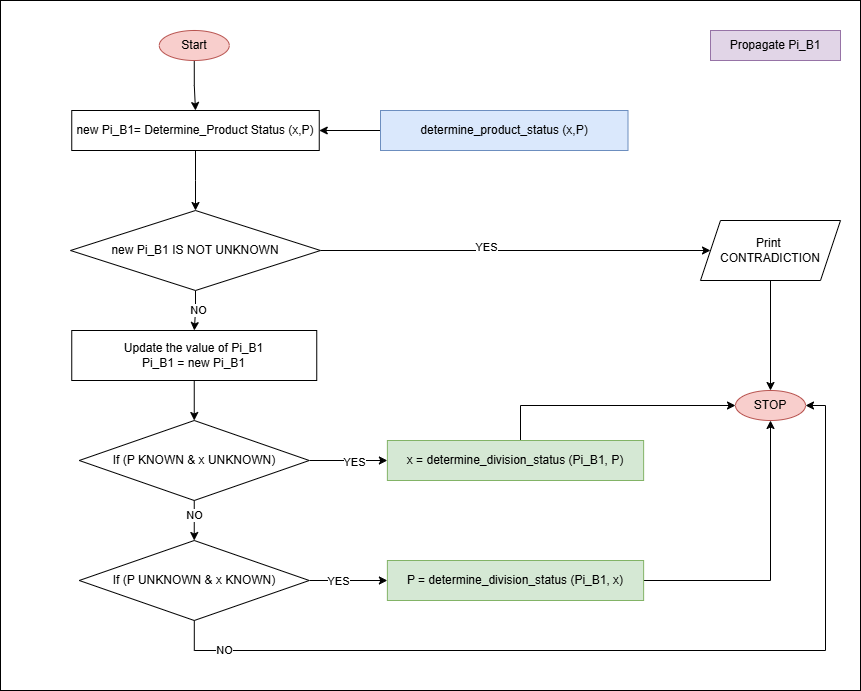

The diagram above was exported from draw.io. Its source (the exported page's mxGraphModel, read from the mxfile embedded in the PNG):
<mxGraphModel dx="2394" dy="1002" grid="1" gridSize="10" guides="1" tooltips="1" connect="1" arrows="1" fold="1" page="1" pageScale="1" pageWidth="850" pageHeight="1100" math="0" shadow="0">
  <root>
    <mxCell id="0" />
    <mxCell id="1" parent="0" />
    <mxCell id="2" value="" style="rounded=0;whiteSpace=wrap;html=1;" vertex="1" parent="1">
      <mxGeometry x="800" y="1660" width="860" height="690" as="geometry" />
    </mxCell>
    <mxCell id="3" value="Propagate Pi_B1" style="whiteSpace=wrap;html=1;fillColor=#e1d5e7;strokeColor=#9673a6;" vertex="1" parent="1">
      <mxGeometry x="1510" y="1690" width="130" height="30" as="geometry" />
    </mxCell>
    <mxCell id="4" style="edgeStyle=orthogonalEdgeStyle;rounded=0;orthogonalLoop=1;jettySize=auto;html=1;entryX=0.5;entryY=0;entryDx=0;entryDy=0;" edge="1" source="5" target="7" parent="1">
      <mxGeometry relative="1" as="geometry" />
    </mxCell>
    <mxCell id="5" value="Start" style="ellipse;whiteSpace=wrap;html=1;fillColor=#f8cecc;strokeColor=#b85450;" vertex="1" parent="1">
      <mxGeometry x="958.76" y="1690" width="70" height="30" as="geometry" />
    </mxCell>
    <mxCell id="6" value="" style="edgeStyle=orthogonalEdgeStyle;rounded=0;orthogonalLoop=1;jettySize=auto;html=1;" edge="1" source="7" target="12" parent="1">
      <mxGeometry relative="1" as="geometry" />
    </mxCell>
    <mxCell id="7" value="new Pi_B1= Determine_Product Status (x,P)" style="whiteSpace=wrap;html=1;" vertex="1" parent="1">
      <mxGeometry x="871.25" y="1770" width="247.5" height="40" as="geometry" />
    </mxCell>
    <mxCell id="8" style="edgeStyle=orthogonalEdgeStyle;rounded=0;orthogonalLoop=1;jettySize=auto;html=1;entryX=0;entryY=0.5;entryDx=0;entryDy=0;" edge="1" source="12" target="14" parent="1">
      <mxGeometry relative="1" as="geometry" />
    </mxCell>
    <mxCell id="9" value="YES" style="edgeLabel;html=1;align=center;verticalAlign=middle;resizable=0;points=[];" vertex="1" connectable="0" parent="8">
      <mxGeometry x="-0.1584" y="4" relative="1" as="geometry">
        <mxPoint x="1" as="offset" />
      </mxGeometry>
    </mxCell>
    <mxCell id="10" value="" style="edgeStyle=orthogonalEdgeStyle;rounded=0;orthogonalLoop=1;jettySize=auto;html=1;" edge="1" source="12" target="19" parent="1">
      <mxGeometry relative="1" as="geometry" />
    </mxCell>
    <mxCell id="11" value="NO" style="edgeLabel;html=1;align=center;verticalAlign=middle;resizable=0;points=[];" vertex="1" connectable="0" parent="10">
      <mxGeometry x="-0.1633" y="2" relative="1" as="geometry">
        <mxPoint y="1" as="offset" />
      </mxGeometry>
    </mxCell>
    <mxCell id="12" value="new Pi_B1 IS NOT UNKNOWN" style="rhombus;whiteSpace=wrap;html=1;" vertex="1" parent="1">
      <mxGeometry x="870" y="1870" width="250" height="80" as="geometry" />
    </mxCell>
    <mxCell id="13" value="" style="edgeStyle=orthogonalEdgeStyle;rounded=0;orthogonalLoop=1;jettySize=auto;html=1;" edge="1" source="14" target="15" parent="1">
      <mxGeometry relative="1" as="geometry" />
    </mxCell>
    <mxCell id="14" value="Print&amp;nbsp;&lt;div&gt;CONTRADICTION&lt;/div&gt;" style="shape=parallelogram;perimeter=parallelogramPerimeter;whiteSpace=wrap;html=1;fixedSize=1;" vertex="1" parent="1">
      <mxGeometry x="1500" y="1880" width="140" height="60" as="geometry" />
    </mxCell>
    <mxCell id="15" value="STOP" style="ellipse;whiteSpace=wrap;html=1;fillColor=#f8cecc;strokeColor=#b85450;" vertex="1" parent="1">
      <mxGeometry x="1535" y="2050" width="70" height="30" as="geometry" />
    </mxCell>
    <mxCell id="16" value="" style="edgeStyle=orthogonalEdgeStyle;rounded=0;orthogonalLoop=1;jettySize=auto;html=1;" edge="1" source="17" target="7" parent="1">
      <mxGeometry relative="1" as="geometry" />
    </mxCell>
    <mxCell id="17" value="determine_product_status (x,P)" style="whiteSpace=wrap;html=1;fillColor=#dae8fc;strokeColor=#6c8ebf;" vertex="1" parent="1">
      <mxGeometry x="1180" y="1770" width="247.5" height="40" as="geometry" />
    </mxCell>
    <mxCell id="18" value="" style="edgeStyle=orthogonalEdgeStyle;rounded=0;orthogonalLoop=1;jettySize=auto;html=1;" edge="1" source="19" target="24" parent="1">
      <mxGeometry relative="1" as="geometry" />
    </mxCell>
    <mxCell id="19" value="Update the value of Pi_B1&lt;br&gt;Pi_B1 = new Pi_B1" style="whiteSpace=wrap;html=1;" vertex="1" parent="1">
      <mxGeometry x="871.25" y="1990" width="245" height="50" as="geometry" />
    </mxCell>
    <mxCell id="20" value="" style="edgeStyle=orthogonalEdgeStyle;rounded=0;orthogonalLoop=1;jettySize=auto;html=1;" edge="1" source="24" target="26" parent="1">
      <mxGeometry relative="1" as="geometry" />
    </mxCell>
    <mxCell id="21" value="YES" style="edgeLabel;html=1;align=center;verticalAlign=middle;resizable=0;points=[];" vertex="1" connectable="0" parent="20">
      <mxGeometry x="0.1185" y="-1" relative="1" as="geometry">
        <mxPoint as="offset" />
      </mxGeometry>
    </mxCell>
    <mxCell id="22" value="" style="edgeStyle=orthogonalEdgeStyle;rounded=0;orthogonalLoop=1;jettySize=auto;html=1;" edge="1" source="24" target="31" parent="1">
      <mxGeometry relative="1" as="geometry" />
    </mxCell>
    <mxCell id="23" value="NO" style="edgeLabel;html=1;align=center;verticalAlign=middle;resizable=0;points=[];" vertex="1" connectable="0" parent="22">
      <mxGeometry x="-0.3344" y="-1" relative="1" as="geometry">
        <mxPoint as="offset" />
      </mxGeometry>
    </mxCell>
    <mxCell id="24" value="If (P KNOWN &amp;amp; x UNKNOWN)" style="rhombus;whiteSpace=wrap;html=1;" vertex="1" parent="1">
      <mxGeometry x="878.75" y="2080" width="230" height="80" as="geometry" />
    </mxCell>
    <mxCell id="25" style="edgeStyle=orthogonalEdgeStyle;rounded=0;orthogonalLoop=1;jettySize=auto;html=1;entryX=0;entryY=0.5;entryDx=0;entryDy=0;" edge="1" source="26" target="15" parent="1">
      <mxGeometry relative="1" as="geometry">
        <Array as="points">
          <mxPoint x="1320" y="2065" />
        </Array>
      </mxGeometry>
    </mxCell>
    <mxCell id="26" value="x =&amp;nbsp;&lt;span style=&quot;background-color: transparent; color: light-dark(rgb(0, 0, 0), rgb(255, 255, 255));&quot;&gt;determine_division_status (Pi_B1, P)&lt;/span&gt;" style="whiteSpace=wrap;html=1;fillColor=#d5e8d4;strokeColor=#82b366;" vertex="1" parent="1">
      <mxGeometry x="1186.88" y="2100" width="256.25" height="40" as="geometry" />
    </mxCell>
    <mxCell id="27" value="" style="edgeStyle=orthogonalEdgeStyle;rounded=0;orthogonalLoop=1;jettySize=auto;html=1;" edge="1" source="31" target="33" parent="1">
      <mxGeometry relative="1" as="geometry" />
    </mxCell>
    <mxCell id="28" value="YES" style="edgeLabel;html=1;align=center;verticalAlign=middle;resizable=0;points=[];" vertex="1" connectable="0" parent="27">
      <mxGeometry x="-0.2844" relative="1" as="geometry">
        <mxPoint as="offset" />
      </mxGeometry>
    </mxCell>
    <mxCell id="29" style="edgeStyle=orthogonalEdgeStyle;rounded=0;orthogonalLoop=1;jettySize=auto;html=1;entryX=1;entryY=0.5;entryDx=0;entryDy=0;" edge="1" source="31" target="15" parent="1">
      <mxGeometry relative="1" as="geometry">
        <Array as="points">
          <mxPoint x="994" y="2310" />
          <mxPoint x="1625" y="2310" />
          <mxPoint x="1625" y="2065" />
        </Array>
      </mxGeometry>
    </mxCell>
    <mxCell id="30" value="NO" style="edgeLabel;html=1;align=center;verticalAlign=middle;resizable=0;points=[];" vertex="1" connectable="0" parent="29">
      <mxGeometry x="-0.8687" y="1" relative="1" as="geometry">
        <mxPoint x="-1" as="offset" />
      </mxGeometry>
    </mxCell>
    <mxCell id="31" value="If (P UNKNOWN &amp;amp; x KNOWN)" style="rhombus;whiteSpace=wrap;html=1;" vertex="1" parent="1">
      <mxGeometry x="878.75" y="2200" width="230" height="80" as="geometry" />
    </mxCell>
    <mxCell id="32" style="edgeStyle=orthogonalEdgeStyle;rounded=0;orthogonalLoop=1;jettySize=auto;html=1;entryX=0.5;entryY=1;entryDx=0;entryDy=0;" edge="1" source="33" target="15" parent="1">
      <mxGeometry relative="1" as="geometry" />
    </mxCell>
    <mxCell id="33" value="P =&amp;nbsp;&lt;span style=&quot;background-color: transparent; color: light-dark(rgb(0, 0, 0), rgb(255, 255, 255));&quot;&gt;determine_division_status (Pi_B1, x)&lt;/span&gt;" style="whiteSpace=wrap;html=1;fillColor=#d5e8d4;strokeColor=#82b366;" vertex="1" parent="1">
      <mxGeometry x="1186.88" y="2220" width="256.25" height="40" as="geometry" />
    </mxCell>
  </root>
</mxGraphModel>